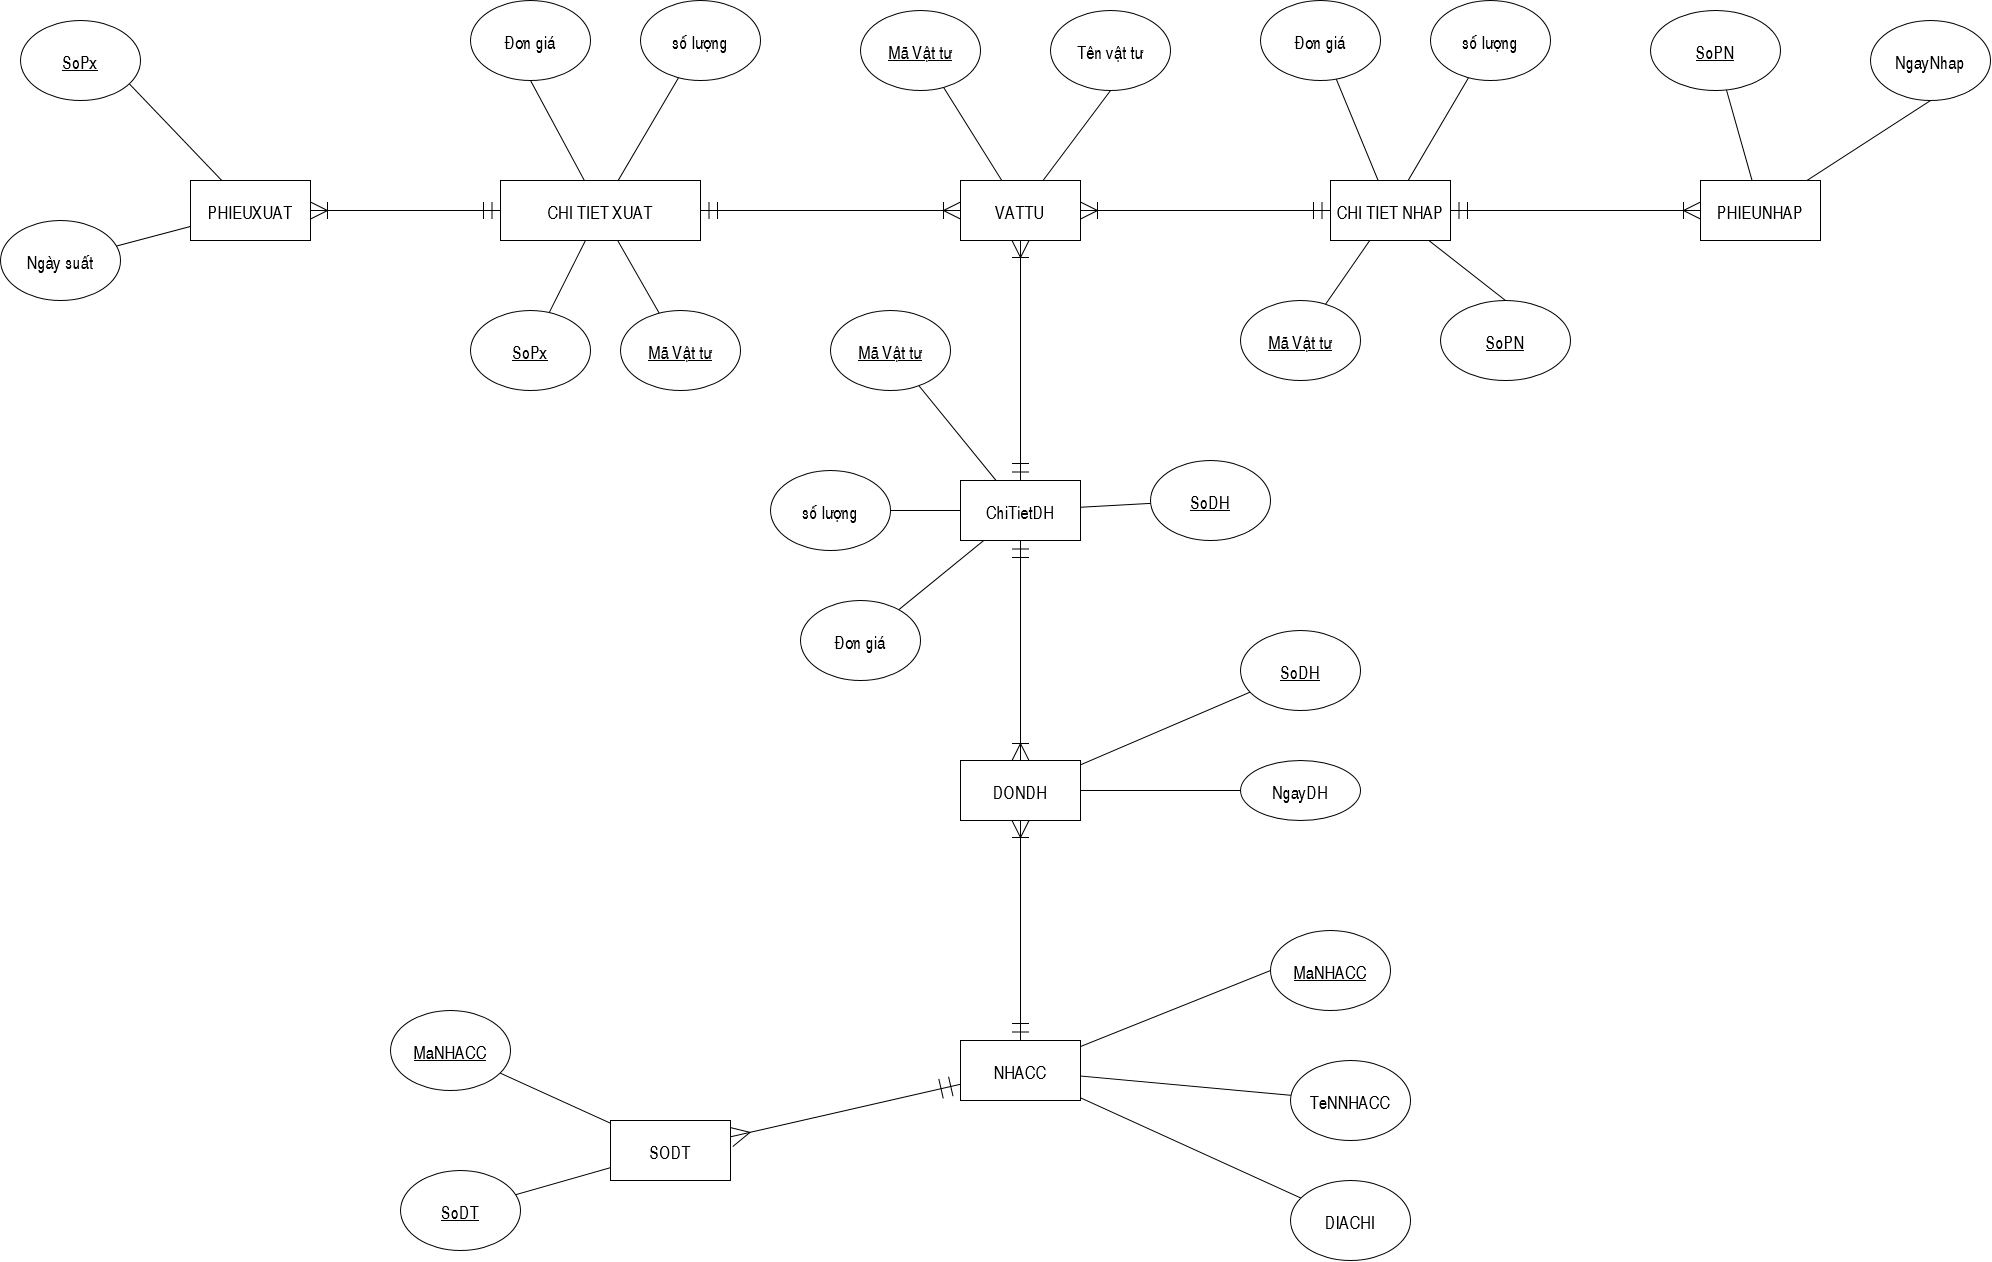

The diagram above was exported from draw.io. Its source (the exported page's mxGraphModel, read from the mxfile embedded in the PNG):
<mxGraphModel dx="2779" dy="978" grid="1" gridSize="10" guides="1" tooltips="1" connect="1" arrows="1" fold="1" page="1" pageScale="1" pageWidth="850" pageHeight="1100" math="0" shadow="0" extFonts="Permanent Marker^https://fonts.googleapis.com/css?family=Permanent+Marker">
  <root>
    <mxCell id="0" />
    <mxCell id="1" parent="0" />
    <mxCell id="xBo6-l0s5CMoXJduJ4vX-14" style="rounded=0;orthogonalLoop=1;jettySize=auto;html=1;entryX=0.908;entryY=0.794;entryDx=0;entryDy=0;entryPerimeter=0;fontSize=18;endArrow=none;endFill=0;" edge="1" parent="1" source="xBo6-l0s5CMoXJduJ4vX-1" target="xBo6-l0s5CMoXJduJ4vX-12">
      <mxGeometry relative="1" as="geometry" />
    </mxCell>
    <mxCell id="xBo6-l0s5CMoXJduJ4vX-15" style="edgeStyle=none;rounded=0;orthogonalLoop=1;jettySize=auto;html=1;fontSize=18;endArrow=none;endFill=0;" edge="1" parent="1" source="xBo6-l0s5CMoXJduJ4vX-1" target="xBo6-l0s5CMoXJduJ4vX-13">
      <mxGeometry relative="1" as="geometry" />
    </mxCell>
    <mxCell id="xBo6-l0s5CMoXJduJ4vX-16" style="edgeStyle=none;rounded=0;orthogonalLoop=1;jettySize=auto;html=1;exitX=1;exitY=0.5;exitDx=0;exitDy=0;entryX=0;entryY=0.5;entryDx=0;entryDy=0;fontSize=18;endArrow=ERmandOne;endFill=0;startArrow=ERoneToMany;startFill=0;endSize=15;startSize=15;" edge="1" parent="1" source="xBo6-l0s5CMoXJduJ4vX-1" target="xBo6-l0s5CMoXJduJ4vX-9">
      <mxGeometry relative="1" as="geometry" />
    </mxCell>
    <mxCell id="xBo6-l0s5CMoXJduJ4vX-1" value="PHIEUXUAT " style="rounded=0;whiteSpace=wrap;html=1;fontSize=18;" vertex="1" parent="1">
      <mxGeometry x="-380" y="210" width="120" height="60" as="geometry" />
    </mxCell>
    <mxCell id="xBo6-l0s5CMoXJduJ4vX-21" style="edgeStyle=none;rounded=0;orthogonalLoop=1;jettySize=auto;html=1;entryX=0.5;entryY=1;entryDx=0;entryDy=0;fontSize=18;endArrow=none;endFill=0;" edge="1" parent="1" source="xBo6-l0s5CMoXJduJ4vX-2" target="xBo6-l0s5CMoXJduJ4vX-20">
      <mxGeometry relative="1" as="geometry" />
    </mxCell>
    <mxCell id="xBo6-l0s5CMoXJduJ4vX-22" style="edgeStyle=none;rounded=0;orthogonalLoop=1;jettySize=auto;html=1;fontSize=18;endArrow=none;endFill=0;" edge="1" parent="1" source="xBo6-l0s5CMoXJduJ4vX-2" target="xBo6-l0s5CMoXJduJ4vX-19">
      <mxGeometry relative="1" as="geometry" />
    </mxCell>
    <mxCell id="xBo6-l0s5CMoXJduJ4vX-35" style="edgeStyle=none;rounded=0;orthogonalLoop=1;jettySize=auto;html=1;fontSize=18;endArrow=ERmandOne;endFill=0;startArrow=ERoneToMany;startFill=0;endSize=15;startSize=15;" edge="1" parent="1" source="xBo6-l0s5CMoXJduJ4vX-2" target="xBo6-l0s5CMoXJduJ4vX-8">
      <mxGeometry relative="1" as="geometry" />
    </mxCell>
    <mxCell id="xBo6-l0s5CMoXJduJ4vX-44" style="edgeStyle=none;rounded=0;orthogonalLoop=1;jettySize=auto;html=1;fontSize=18;endArrow=ERmandOne;endFill=0;startArrow=ERoneToMany;startFill=0;endSize=15;startSize=15;" edge="1" parent="1" source="xBo6-l0s5CMoXJduJ4vX-2" target="xBo6-l0s5CMoXJduJ4vX-4">
      <mxGeometry relative="1" as="geometry" />
    </mxCell>
    <mxCell id="xBo6-l0s5CMoXJduJ4vX-2" value="VATTU" style="rounded=0;whiteSpace=wrap;html=1;fontSize=18;" vertex="1" parent="1">
      <mxGeometry x="390" y="210" width="120" height="60" as="geometry" />
    </mxCell>
    <mxCell id="xBo6-l0s5CMoXJduJ4vX-32" style="edgeStyle=none;rounded=0;orthogonalLoop=1;jettySize=auto;html=1;fontSize=18;endArrow=none;endFill=0;" edge="1" parent="1" source="xBo6-l0s5CMoXJduJ4vX-3" target="xBo6-l0s5CMoXJduJ4vX-30">
      <mxGeometry relative="1" as="geometry" />
    </mxCell>
    <mxCell id="xBo6-l0s5CMoXJduJ4vX-33" style="edgeStyle=none;rounded=0;orthogonalLoop=1;jettySize=auto;html=1;entryX=0.5;entryY=1;entryDx=0;entryDy=0;fontSize=18;endArrow=none;endFill=0;" edge="1" parent="1" source="xBo6-l0s5CMoXJduJ4vX-3" target="xBo6-l0s5CMoXJduJ4vX-31">
      <mxGeometry relative="1" as="geometry" />
    </mxCell>
    <mxCell id="xBo6-l0s5CMoXJduJ4vX-3" value="PHIEUNHAP" style="rounded=0;whiteSpace=wrap;html=1;fontSize=18;" vertex="1" parent="1">
      <mxGeometry x="1130" y="210" width="120" height="60" as="geometry" />
    </mxCell>
    <mxCell id="xBo6-l0s5CMoXJduJ4vX-52" style="edgeStyle=none;rounded=0;orthogonalLoop=1;jettySize=auto;html=1;fontSize=18;endArrow=none;endFill=0;" edge="1" parent="1" source="xBo6-l0s5CMoXJduJ4vX-4" target="xBo6-l0s5CMoXJduJ4vX-51">
      <mxGeometry relative="1" as="geometry" />
    </mxCell>
    <mxCell id="xBo6-l0s5CMoXJduJ4vX-53" style="edgeStyle=none;rounded=0;orthogonalLoop=1;jettySize=auto;html=1;fontSize=18;endArrow=none;endFill=0;" edge="1" parent="1" source="xBo6-l0s5CMoXJduJ4vX-4" target="xBo6-l0s5CMoXJduJ4vX-50">
      <mxGeometry relative="1" as="geometry" />
    </mxCell>
    <mxCell id="xBo6-l0s5CMoXJduJ4vX-56" style="edgeStyle=none;rounded=0;orthogonalLoop=1;jettySize=auto;html=1;entryX=1;entryY=0.5;entryDx=0;entryDy=0;fontSize=18;endArrow=none;endFill=0;" edge="1" parent="1" source="xBo6-l0s5CMoXJduJ4vX-4" target="xBo6-l0s5CMoXJduJ4vX-54">
      <mxGeometry relative="1" as="geometry" />
    </mxCell>
    <mxCell id="xBo6-l0s5CMoXJduJ4vX-57" style="edgeStyle=none;rounded=0;orthogonalLoop=1;jettySize=auto;html=1;fontSize=18;endArrow=none;endFill=0;" edge="1" parent="1" source="xBo6-l0s5CMoXJduJ4vX-4" target="xBo6-l0s5CMoXJduJ4vX-55">
      <mxGeometry relative="1" as="geometry" />
    </mxCell>
    <mxCell id="xBo6-l0s5CMoXJduJ4vX-4" value="ChiTietDH" style="rounded=0;whiteSpace=wrap;html=1;fontSize=18;" vertex="1" parent="1">
      <mxGeometry x="390" y="510" width="120" height="60" as="geometry" />
    </mxCell>
    <mxCell id="xBo6-l0s5CMoXJduJ4vX-45" style="edgeStyle=none;rounded=0;orthogonalLoop=1;jettySize=auto;html=1;fontSize=18;endArrow=ERmandOne;endFill=0;startArrow=ERoneToMany;startFill=0;endSize=15;startSize=15;" edge="1" parent="1" source="xBo6-l0s5CMoXJduJ4vX-5" target="xBo6-l0s5CMoXJduJ4vX-4">
      <mxGeometry relative="1" as="geometry" />
    </mxCell>
    <mxCell id="xBo6-l0s5CMoXJduJ4vX-48" style="edgeStyle=none;rounded=0;orthogonalLoop=1;jettySize=auto;html=1;fontSize=18;endArrow=none;endFill=0;" edge="1" parent="1" source="xBo6-l0s5CMoXJduJ4vX-5" target="xBo6-l0s5CMoXJduJ4vX-46">
      <mxGeometry relative="1" as="geometry" />
    </mxCell>
    <mxCell id="xBo6-l0s5CMoXJduJ4vX-49" style="edgeStyle=none;rounded=0;orthogonalLoop=1;jettySize=auto;html=1;fontSize=18;endArrow=none;endFill=0;" edge="1" parent="1" source="xBo6-l0s5CMoXJduJ4vX-5" target="xBo6-l0s5CMoXJduJ4vX-47">
      <mxGeometry relative="1" as="geometry" />
    </mxCell>
    <mxCell id="xBo6-l0s5CMoXJduJ4vX-58" style="edgeStyle=none;rounded=0;orthogonalLoop=1;jettySize=auto;html=1;fontSize=18;endArrow=ERmandOne;endFill=0;startArrow=ERoneToMany;startFill=0;endSize=15;startSize=15;" edge="1" parent="1" source="xBo6-l0s5CMoXJduJ4vX-5" target="xBo6-l0s5CMoXJduJ4vX-10">
      <mxGeometry relative="1" as="geometry" />
    </mxCell>
    <mxCell id="xBo6-l0s5CMoXJduJ4vX-5" value="DONDH" style="rounded=0;whiteSpace=wrap;html=1;fontSize=18;" vertex="1" parent="1">
      <mxGeometry x="390" y="790" width="120" height="60" as="geometry" />
    </mxCell>
    <mxCell id="xBo6-l0s5CMoXJduJ4vX-34" style="edgeStyle=none;rounded=0;orthogonalLoop=1;jettySize=auto;html=1;entryX=0;entryY=0.5;entryDx=0;entryDy=0;fontSize=18;endArrow=ERoneToMany;endFill=0;startArrow=ERmandOne;startFill=0;endSize=15;startSize=15;" edge="1" parent="1" source="xBo6-l0s5CMoXJduJ4vX-8" target="xBo6-l0s5CMoXJduJ4vX-3">
      <mxGeometry relative="1" as="geometry" />
    </mxCell>
    <mxCell id="xBo6-l0s5CMoXJduJ4vX-40" style="edgeStyle=none;rounded=0;orthogonalLoop=1;jettySize=auto;html=1;fontSize=18;endArrow=none;endFill=0;" edge="1" parent="1" source="xBo6-l0s5CMoXJduJ4vX-8" target="xBo6-l0s5CMoXJduJ4vX-36">
      <mxGeometry relative="1" as="geometry" />
    </mxCell>
    <mxCell id="xBo6-l0s5CMoXJduJ4vX-41" style="edgeStyle=none;rounded=0;orthogonalLoop=1;jettySize=auto;html=1;fontSize=18;endArrow=none;endFill=0;" edge="1" parent="1" source="xBo6-l0s5CMoXJduJ4vX-8" target="xBo6-l0s5CMoXJduJ4vX-37">
      <mxGeometry relative="1" as="geometry" />
    </mxCell>
    <mxCell id="xBo6-l0s5CMoXJduJ4vX-42" style="edgeStyle=none;rounded=0;orthogonalLoop=1;jettySize=auto;html=1;fontSize=18;endArrow=none;endFill=0;" edge="1" parent="1" source="xBo6-l0s5CMoXJduJ4vX-8" target="xBo6-l0s5CMoXJduJ4vX-39">
      <mxGeometry relative="1" as="geometry" />
    </mxCell>
    <mxCell id="xBo6-l0s5CMoXJduJ4vX-43" style="edgeStyle=none;rounded=0;orthogonalLoop=1;jettySize=auto;html=1;entryX=0.5;entryY=0;entryDx=0;entryDy=0;fontSize=18;endArrow=none;endFill=0;" edge="1" parent="1" source="xBo6-l0s5CMoXJduJ4vX-8" target="xBo6-l0s5CMoXJduJ4vX-38">
      <mxGeometry relative="1" as="geometry" />
    </mxCell>
    <mxCell id="xBo6-l0s5CMoXJduJ4vX-8" value="CHI TIET NHAP" style="rounded=0;whiteSpace=wrap;html=1;fontSize=18;" vertex="1" parent="1">
      <mxGeometry x="760" y="210" width="120" height="60" as="geometry" />
    </mxCell>
    <mxCell id="xBo6-l0s5CMoXJduJ4vX-25" style="edgeStyle=none;rounded=0;orthogonalLoop=1;jettySize=auto;html=1;fontSize=18;endArrow=none;endFill=0;entryX=0.5;entryY=1;entryDx=0;entryDy=0;" edge="1" parent="1" source="xBo6-l0s5CMoXJduJ4vX-9" target="xBo6-l0s5CMoXJduJ4vX-17">
      <mxGeometry relative="1" as="geometry">
        <mxPoint x="-10" y="109" as="targetPoint" />
      </mxGeometry>
    </mxCell>
    <mxCell id="xBo6-l0s5CMoXJduJ4vX-26" style="edgeStyle=none;rounded=0;orthogonalLoop=1;jettySize=auto;html=1;fontSize=18;endArrow=none;endFill=0;" edge="1" parent="1" source="xBo6-l0s5CMoXJduJ4vX-9" target="xBo6-l0s5CMoXJduJ4vX-18">
      <mxGeometry relative="1" as="geometry" />
    </mxCell>
    <mxCell id="xBo6-l0s5CMoXJduJ4vX-27" style="edgeStyle=none;rounded=0;orthogonalLoop=1;jettySize=auto;html=1;fontSize=18;endArrow=none;endFill=0;" edge="1" parent="1" source="xBo6-l0s5CMoXJduJ4vX-9" target="xBo6-l0s5CMoXJduJ4vX-24">
      <mxGeometry relative="1" as="geometry" />
    </mxCell>
    <mxCell id="xBo6-l0s5CMoXJduJ4vX-28" style="edgeStyle=none;rounded=0;orthogonalLoop=1;jettySize=auto;html=1;fontSize=18;endArrow=none;endFill=0;" edge="1" parent="1" source="xBo6-l0s5CMoXJduJ4vX-9" target="xBo6-l0s5CMoXJduJ4vX-23">
      <mxGeometry relative="1" as="geometry" />
    </mxCell>
    <mxCell id="xBo6-l0s5CMoXJduJ4vX-29" style="edgeStyle=none;rounded=0;orthogonalLoop=1;jettySize=auto;html=1;entryX=0;entryY=0.5;entryDx=0;entryDy=0;fontSize=18;endArrow=ERoneToMany;endFill=0;startArrow=ERmandOne;startFill=0;endSize=15;startSize=15;" edge="1" parent="1" source="xBo6-l0s5CMoXJduJ4vX-9" target="xBo6-l0s5CMoXJduJ4vX-2">
      <mxGeometry relative="1" as="geometry" />
    </mxCell>
    <mxCell id="xBo6-l0s5CMoXJduJ4vX-9" value="CHI TIET XUAT" style="rounded=0;whiteSpace=wrap;html=1;fontSize=18;" vertex="1" parent="1">
      <mxGeometry x="-70" y="210" width="200" height="60" as="geometry" />
    </mxCell>
    <mxCell id="xBo6-l0s5CMoXJduJ4vX-62" style="edgeStyle=none;rounded=0;orthogonalLoop=1;jettySize=auto;html=1;entryX=0;entryY=0.5;entryDx=0;entryDy=0;fontSize=18;endArrow=none;endFill=0;" edge="1" parent="1" source="xBo6-l0s5CMoXJduJ4vX-10" target="xBo6-l0s5CMoXJduJ4vX-59">
      <mxGeometry relative="1" as="geometry" />
    </mxCell>
    <mxCell id="xBo6-l0s5CMoXJduJ4vX-63" style="edgeStyle=none;rounded=0;orthogonalLoop=1;jettySize=auto;html=1;fontSize=18;endArrow=none;endFill=0;" edge="1" parent="1" source="xBo6-l0s5CMoXJduJ4vX-10" target="xBo6-l0s5CMoXJduJ4vX-60">
      <mxGeometry relative="1" as="geometry" />
    </mxCell>
    <mxCell id="xBo6-l0s5CMoXJduJ4vX-64" style="edgeStyle=none;rounded=0;orthogonalLoop=1;jettySize=auto;html=1;fontSize=18;endArrow=none;endFill=0;" edge="1" parent="1" source="xBo6-l0s5CMoXJduJ4vX-10" target="xBo6-l0s5CMoXJduJ4vX-61">
      <mxGeometry relative="1" as="geometry" />
    </mxCell>
    <mxCell id="xBo6-l0s5CMoXJduJ4vX-72" style="edgeStyle=none;rounded=0;orthogonalLoop=1;jettySize=auto;html=1;fontSize=18;endArrow=ERmany;endFill=0;startArrow=ERmandOne;startFill=0;strokeWidth=1;endSize=18;startSize=18;" edge="1" parent="1" source="xBo6-l0s5CMoXJduJ4vX-10" target="xBo6-l0s5CMoXJduJ4vX-66">
      <mxGeometry relative="1" as="geometry" />
    </mxCell>
    <mxCell id="xBo6-l0s5CMoXJduJ4vX-10" value="NHACC" style="rounded=0;whiteSpace=wrap;html=1;fontSize=18;" vertex="1" parent="1">
      <mxGeometry x="390" y="1070" width="120" height="60" as="geometry" />
    </mxCell>
    <mxCell id="xBo6-l0s5CMoXJduJ4vX-12" value="&lt;u&gt;SoPx&lt;/u&gt;" style="ellipse;whiteSpace=wrap;html=1;fontSize=18;" vertex="1" parent="1">
      <mxGeometry x="-550" y="50" width="120" height="80" as="geometry" />
    </mxCell>
    <mxCell id="xBo6-l0s5CMoXJduJ4vX-13" value="Ngày suất" style="ellipse;whiteSpace=wrap;html=1;fontSize=18;" vertex="1" parent="1">
      <mxGeometry x="-570" y="250" width="120" height="80" as="geometry" />
    </mxCell>
    <mxCell id="xBo6-l0s5CMoXJduJ4vX-17" value="Đơn giá " style="ellipse;whiteSpace=wrap;html=1;fontSize=18;" vertex="1" parent="1">
      <mxGeometry x="-100" y="30" width="120" height="80" as="geometry" />
    </mxCell>
    <mxCell id="xBo6-l0s5CMoXJduJ4vX-18" value="số lượng" style="ellipse;whiteSpace=wrap;html=1;fontSize=18;" vertex="1" parent="1">
      <mxGeometry x="70" y="30" width="120" height="80" as="geometry" />
    </mxCell>
    <mxCell id="xBo6-l0s5CMoXJduJ4vX-19" value="&lt;u&gt;Mã Vật tư&lt;/u&gt;" style="ellipse;whiteSpace=wrap;html=1;fontSize=18;" vertex="1" parent="1">
      <mxGeometry x="290" y="40" width="120" height="80" as="geometry" />
    </mxCell>
    <mxCell id="xBo6-l0s5CMoXJduJ4vX-20" value="Tên vật tư" style="ellipse;whiteSpace=wrap;html=1;fontSize=18;" vertex="1" parent="1">
      <mxGeometry x="480" y="40" width="120" height="80" as="geometry" />
    </mxCell>
    <mxCell id="xBo6-l0s5CMoXJduJ4vX-23" value="&lt;u&gt;Mã Vật tư&lt;/u&gt;" style="ellipse;whiteSpace=wrap;html=1;fontSize=18;" vertex="1" parent="1">
      <mxGeometry x="50" y="340" width="120" height="80" as="geometry" />
    </mxCell>
    <mxCell id="xBo6-l0s5CMoXJduJ4vX-24" value="&lt;u&gt;SoPx&lt;/u&gt;" style="ellipse;whiteSpace=wrap;html=1;fontSize=18;" vertex="1" parent="1">
      <mxGeometry x="-100" y="340" width="120" height="80" as="geometry" />
    </mxCell>
    <mxCell id="xBo6-l0s5CMoXJduJ4vX-30" value="&lt;u&gt;SoPN&lt;/u&gt;" style="ellipse;whiteSpace=wrap;html=1;fontSize=18;" vertex="1" parent="1">
      <mxGeometry x="1080" y="40" width="130" height="80" as="geometry" />
    </mxCell>
    <mxCell id="xBo6-l0s5CMoXJduJ4vX-31" value="NgayNhap" style="ellipse;whiteSpace=wrap;html=1;fontSize=18;" vertex="1" parent="1">
      <mxGeometry x="1300" y="50" width="120" height="80" as="geometry" />
    </mxCell>
    <mxCell id="xBo6-l0s5CMoXJduJ4vX-36" value="Đơn giá " style="ellipse;whiteSpace=wrap;html=1;fontSize=18;" vertex="1" parent="1">
      <mxGeometry x="690" y="30" width="120" height="80" as="geometry" />
    </mxCell>
    <mxCell id="xBo6-l0s5CMoXJduJ4vX-37" value="số lượng" style="ellipse;whiteSpace=wrap;html=1;fontSize=18;" vertex="1" parent="1">
      <mxGeometry x="860" y="30" width="120" height="80" as="geometry" />
    </mxCell>
    <mxCell id="xBo6-l0s5CMoXJduJ4vX-38" value="&lt;u&gt;SoPN&lt;/u&gt;" style="ellipse;whiteSpace=wrap;html=1;fontSize=18;" vertex="1" parent="1">
      <mxGeometry x="870" y="330" width="130" height="80" as="geometry" />
    </mxCell>
    <mxCell id="xBo6-l0s5CMoXJduJ4vX-39" value="&lt;u&gt;Mã Vật tư&lt;/u&gt;" style="ellipse;whiteSpace=wrap;html=1;fontSize=18;" vertex="1" parent="1">
      <mxGeometry x="670" y="330" width="120" height="80" as="geometry" />
    </mxCell>
    <mxCell id="xBo6-l0s5CMoXJduJ4vX-46" value="&lt;u&gt;SoDH&lt;/u&gt;" style="ellipse;whiteSpace=wrap;html=1;fontSize=18;" vertex="1" parent="1">
      <mxGeometry x="670" y="660" width="120" height="80" as="geometry" />
    </mxCell>
    <mxCell id="xBo6-l0s5CMoXJduJ4vX-47" value="NgayDH" style="ellipse;whiteSpace=wrap;html=1;fontSize=18;" vertex="1" parent="1">
      <mxGeometry x="670" y="790" width="120" height="60" as="geometry" />
    </mxCell>
    <mxCell id="xBo6-l0s5CMoXJduJ4vX-50" value="&lt;u&gt;SoDH&lt;/u&gt;" style="ellipse;whiteSpace=wrap;html=1;fontSize=18;" vertex="1" parent="1">
      <mxGeometry x="580" y="490" width="120" height="80" as="geometry" />
    </mxCell>
    <mxCell id="xBo6-l0s5CMoXJduJ4vX-51" value="&lt;u&gt;Mã Vật tư&lt;/u&gt;" style="ellipse;whiteSpace=wrap;html=1;fontSize=18;" vertex="1" parent="1">
      <mxGeometry x="260" y="340" width="120" height="80" as="geometry" />
    </mxCell>
    <mxCell id="xBo6-l0s5CMoXJduJ4vX-54" value="số lượng" style="ellipse;whiteSpace=wrap;html=1;fontSize=18;" vertex="1" parent="1">
      <mxGeometry x="200" y="500" width="120" height="80" as="geometry" />
    </mxCell>
    <mxCell id="xBo6-l0s5CMoXJduJ4vX-55" value="Đơn giá " style="ellipse;whiteSpace=wrap;html=1;fontSize=18;" vertex="1" parent="1">
      <mxGeometry x="230" y="630" width="120" height="80" as="geometry" />
    </mxCell>
    <mxCell id="xBo6-l0s5CMoXJduJ4vX-59" value="&lt;u&gt;MaNHACC&lt;/u&gt;" style="ellipse;whiteSpace=wrap;html=1;fontSize=18;" vertex="1" parent="1">
      <mxGeometry x="700" y="960" width="120" height="80" as="geometry" />
    </mxCell>
    <mxCell id="xBo6-l0s5CMoXJduJ4vX-60" value="TeNNHACC" style="ellipse;whiteSpace=wrap;html=1;fontSize=18;" vertex="1" parent="1">
      <mxGeometry x="720" y="1090" width="120" height="80" as="geometry" />
    </mxCell>
    <mxCell id="xBo6-l0s5CMoXJduJ4vX-61" value="DIACHI" style="ellipse;whiteSpace=wrap;html=1;fontSize=18;" vertex="1" parent="1">
      <mxGeometry x="720" y="1210" width="120" height="80" as="geometry" />
    </mxCell>
    <mxCell id="xBo6-l0s5CMoXJduJ4vX-70" style="edgeStyle=none;rounded=0;orthogonalLoop=1;jettySize=auto;html=1;fontSize=18;endArrow=none;endFill=0;" edge="1" parent="1" source="xBo6-l0s5CMoXJduJ4vX-66" target="xBo6-l0s5CMoXJduJ4vX-69">
      <mxGeometry relative="1" as="geometry" />
    </mxCell>
    <mxCell id="xBo6-l0s5CMoXJduJ4vX-71" style="edgeStyle=none;rounded=0;orthogonalLoop=1;jettySize=auto;html=1;fontSize=18;endArrow=none;endFill=0;" edge="1" parent="1" source="xBo6-l0s5CMoXJduJ4vX-66" target="xBo6-l0s5CMoXJduJ4vX-68">
      <mxGeometry relative="1" as="geometry" />
    </mxCell>
    <mxCell id="xBo6-l0s5CMoXJduJ4vX-66" value="SODT" style="rounded=0;whiteSpace=wrap;html=1;fontSize=18;" vertex="1" parent="1">
      <mxGeometry x="40" y="1150" width="120" height="60" as="geometry" />
    </mxCell>
    <mxCell id="xBo6-l0s5CMoXJduJ4vX-68" value="&lt;u&gt;SoDT&lt;/u&gt;" style="ellipse;whiteSpace=wrap;html=1;fontSize=18;" vertex="1" parent="1">
      <mxGeometry x="-170" y="1200" width="120" height="80" as="geometry" />
    </mxCell>
    <mxCell id="xBo6-l0s5CMoXJduJ4vX-69" value="&lt;u&gt;MaNHACC&lt;/u&gt;" style="ellipse;whiteSpace=wrap;html=1;fontSize=18;" vertex="1" parent="1">
      <mxGeometry x="-180" y="1040" width="120" height="80" as="geometry" />
    </mxCell>
  </root>
</mxGraphModel>